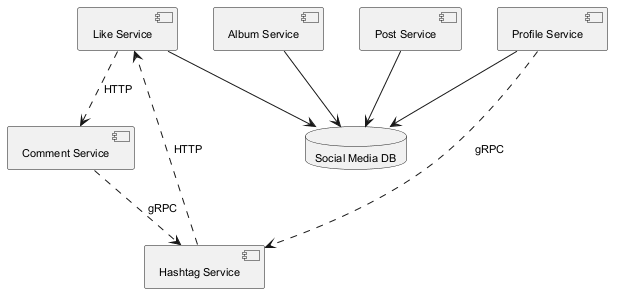

The diagram above was rendered by PlantUML. Its source (embedded in the PNG):
@startuml
skinparam defaultFontSize 11
component "Post Service" as C_PostService
component "Comment Service" as C_CommentService
component "Like Service" as C_LikeService
component "Hashtag Service" as C_HashtagService
component "Profile Service" as C_ProfileService
component "Album Service" as C_AlbumService
database "Social Media DB" as DB_social_media
C_PostService --> DB_social_media
C_LikeService --> DB_social_media
C_ProfileService --> DB_social_media
C_AlbumService --> DB_social_media
C_CommentService ..> C_HashtagService : gRPC
C_ProfileService ..> C_HashtagService : gRPC
C_HashtagService ..> C_LikeService : HTTP
C_LikeService ..> C_CommentService : HTTP
@enduml